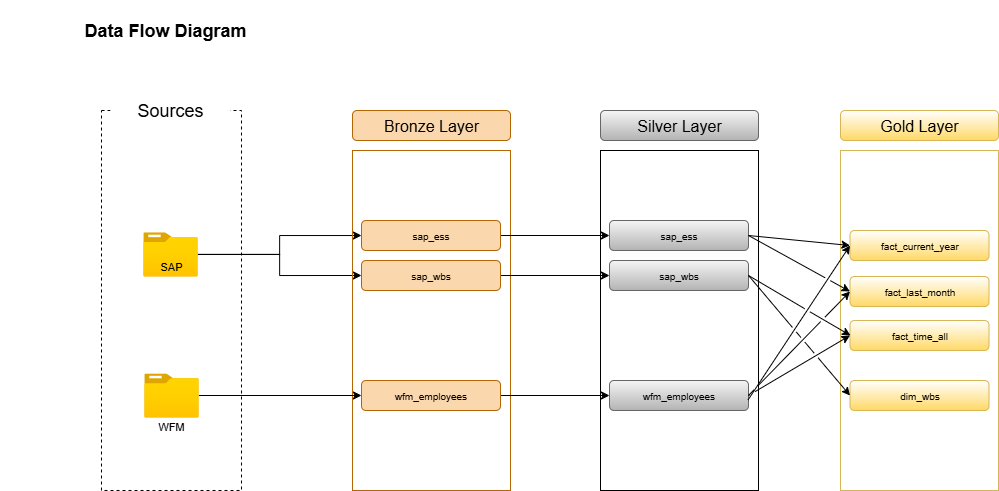

The diagram above was exported from draw.io. Its source (the exported page's mxGraphModel, read from the mxfile embedded in the PNG):
<mxGraphModel dx="983" dy="580" grid="1" gridSize="10" guides="1" tooltips="1" connect="1" arrows="1" fold="1" page="1" pageScale="1" pageWidth="827" pageHeight="1169" math="0" shadow="0">
  <root>
    <mxCell id="0" />
    <mxCell id="1" parent="0" />
    <mxCell id="_-So-G6JZP1gXvLWuwMC-1" value="&lt;b&gt;&lt;font style=&quot;font-size: 18px;&quot;&gt;Data Flow Diagram&lt;/font&gt;&lt;/b&gt;" style="rounded=0;whiteSpace=wrap;html=1;fillColor=none;strokeColor=none;" parent="1" vertex="1">
      <mxGeometry x="10" y="10" width="330" height="60" as="geometry" />
    </mxCell>
    <mxCell id="_-So-G6JZP1gXvLWuwMC-2" value="" style="rounded=0;whiteSpace=wrap;html=1;fillColor=none;dashed=1;" parent="1" vertex="1">
      <mxGeometry x="111" y="120" width="140" height="380" as="geometry" />
    </mxCell>
    <mxCell id="_-So-G6JZP1gXvLWuwMC-3" value="&lt;font style=&quot;font-size: 18px;&quot;&gt;Sources&lt;/font&gt;" style="rounded=1;whiteSpace=wrap;html=1;fillColor=default;strokeColor=none;" parent="1" vertex="1">
      <mxGeometry x="120" y="90" width="120" height="60" as="geometry" />
    </mxCell>
    <mxCell id="_-So-G6JZP1gXvLWuwMC-20" style="edgeStyle=orthogonalEdgeStyle;rounded=0;orthogonalLoop=1;jettySize=auto;html=1;" parent="1" source="_-So-G6JZP1gXvLWuwMC-4" target="_-So-G6JZP1gXvLWuwMC-17" edge="1">
      <mxGeometry relative="1" as="geometry" />
    </mxCell>
    <mxCell id="_-So-G6JZP1gXvLWuwMC-21" style="edgeStyle=orthogonalEdgeStyle;rounded=0;orthogonalLoop=1;jettySize=auto;html=1;entryX=0;entryY=0.5;entryDx=0;entryDy=0;" parent="1" source="_-So-G6JZP1gXvLWuwMC-4" target="_-So-G6JZP1gXvLWuwMC-18" edge="1">
      <mxGeometry relative="1" as="geometry" />
    </mxCell>
    <mxCell id="_-So-G6JZP1gXvLWuwMC-4" value="" style="image;aspect=fixed;html=1;points=[];align=center;fontSize=12;image=img/lib/azure2/general/Folder_Blank.svg;" parent="1" vertex="1">
      <mxGeometry x="152.75" y="241.77" width="54.5" height="44.23" as="geometry" />
    </mxCell>
    <mxCell id="_-So-G6JZP1gXvLWuwMC-8" value="&lt;font&gt;SAP&lt;/font&gt;" style="rounded=1;whiteSpace=wrap;html=1;fillColor=none;strokeColor=none;fontSize=11;" parent="1" vertex="1">
      <mxGeometry x="121" y="266" width="120" height="20" as="geometry" />
    </mxCell>
    <mxCell id="_-So-G6JZP1gXvLWuwMC-11" value="Bronze Layer" style="rounded=1;whiteSpace=wrap;html=1;fillColor=#fad7ac;strokeColor=#b46504;fontSize=16;" parent="1" vertex="1">
      <mxGeometry x="362" y="120" width="158" height="30" as="geometry" />
    </mxCell>
    <mxCell id="_-So-G6JZP1gXvLWuwMC-12" value="" style="rounded=0;whiteSpace=wrap;html=1;fillColor=none;strokeColor=#b46504;fontSize=16;" parent="1" vertex="1">
      <mxGeometry x="362" y="160" width="158" height="340" as="geometry" />
    </mxCell>
    <mxCell id="ldsSTnJfSurYdlAkaAct-9" style="edgeStyle=orthogonalEdgeStyle;rounded=0;orthogonalLoop=1;jettySize=auto;html=1;" parent="1" target="ldsSTnJfSurYdlAkaAct-3" edge="1">
      <mxGeometry relative="1" as="geometry">
        <mxPoint x="510" y="205" as="sourcePoint" />
      </mxGeometry>
    </mxCell>
    <mxCell id="ldsSTnJfSurYdlAkaAct-10" style="edgeStyle=orthogonalEdgeStyle;rounded=0;orthogonalLoop=1;jettySize=auto;html=1;exitX=1;exitY=0.5;exitDx=0;exitDy=0;" parent="1" source="_-So-G6JZP1gXvLWuwMC-17" target="ldsSTnJfSurYdlAkaAct-4" edge="1">
      <mxGeometry relative="1" as="geometry" />
    </mxCell>
    <mxCell id="_-So-G6JZP1gXvLWuwMC-17" value="sap_ess" style="rounded=1;whiteSpace=wrap;html=1;fillColor=#fad7ac;strokeColor=#b46504;fontSize=10;" parent="1" vertex="1">
      <mxGeometry x="371" y="230" width="139" height="30" as="geometry" />
    </mxCell>
    <mxCell id="ldsSTnJfSurYdlAkaAct-11" style="edgeStyle=orthogonalEdgeStyle;rounded=0;orthogonalLoop=1;jettySize=auto;html=1;exitX=1;exitY=0.5;exitDx=0;exitDy=0;" parent="1" source="_-So-G6JZP1gXvLWuwMC-18" target="ldsSTnJfSurYdlAkaAct-5" edge="1">
      <mxGeometry relative="1" as="geometry" />
    </mxCell>
    <mxCell id="_-So-G6JZP1gXvLWuwMC-18" value="sap_wbs" style="rounded=1;whiteSpace=wrap;html=1;fillColor=#fad7ac;strokeColor=#b46504;fontSize=10;" parent="1" vertex="1">
      <mxGeometry x="371" y="270" width="139" height="30" as="geometry" />
    </mxCell>
    <mxCell id="_-So-G6JZP1gXvLWuwMC-24" style="edgeStyle=orthogonalEdgeStyle;rounded=0;orthogonalLoop=1;jettySize=auto;html=1;" parent="1" source="_-So-G6JZP1gXvLWuwMC-27" target="_-So-G6JZP1gXvLWuwMC-30" edge="1">
      <mxGeometry relative="1" as="geometry" />
    </mxCell>
    <mxCell id="_-So-G6JZP1gXvLWuwMC-27" value="" style="image;aspect=fixed;html=1;points=[];align=center;fontSize=12;image=img/lib/azure2/general/Folder_Blank.svg;" parent="1" vertex="1">
      <mxGeometry x="153.75" y="382.89" width="54.5" height="44.23" as="geometry" />
    </mxCell>
    <mxCell id="_-So-G6JZP1gXvLWuwMC-28" value="&lt;font&gt;WFM&lt;/font&gt;" style="rounded=1;whiteSpace=wrap;html=1;fillColor=none;strokeColor=none;fontSize=11;" parent="1" vertex="1">
      <mxGeometry x="121" y="426" width="120" height="20" as="geometry" />
    </mxCell>
    <mxCell id="ldsSTnJfSurYdlAkaAct-12" style="edgeStyle=orthogonalEdgeStyle;rounded=0;orthogonalLoop=1;jettySize=auto;html=1;" parent="1" target="ldsSTnJfSurYdlAkaAct-6" edge="1">
      <mxGeometry relative="1" as="geometry">
        <mxPoint x="510" y="365" as="sourcePoint" />
      </mxGeometry>
    </mxCell>
    <mxCell id="ldsSTnJfSurYdlAkaAct-13" style="edgeStyle=orthogonalEdgeStyle;rounded=0;orthogonalLoop=1;jettySize=auto;html=1;" parent="1" source="_-So-G6JZP1gXvLWuwMC-30" target="ldsSTnJfSurYdlAkaAct-7" edge="1">
      <mxGeometry relative="1" as="geometry" />
    </mxCell>
    <mxCell id="_-So-G6JZP1gXvLWuwMC-30" value="wfm_employees" style="rounded=1;whiteSpace=wrap;html=1;fillColor=#fad7ac;strokeColor=#b46504;fontSize=10;" parent="1" vertex="1">
      <mxGeometry x="371" y="390" width="139" height="30" as="geometry" />
    </mxCell>
    <mxCell id="ldsSTnJfSurYdlAkaAct-14" style="edgeStyle=orthogonalEdgeStyle;rounded=0;orthogonalLoop=1;jettySize=auto;html=1;" parent="1" target="ldsSTnJfSurYdlAkaAct-8" edge="1">
      <mxGeometry relative="1" as="geometry">
        <mxPoint x="510" y="445" as="sourcePoint" />
      </mxGeometry>
    </mxCell>
    <mxCell id="ldsSTnJfSurYdlAkaAct-1" value="Silver Layer" style="rounded=1;whiteSpace=wrap;html=1;fillColor=#f5f5f5;strokeColor=#666666;fontSize=16;gradientColor=#b3b3b3;" parent="1" vertex="1">
      <mxGeometry x="610" y="120" width="158" height="30" as="geometry" />
    </mxCell>
    <mxCell id="ldsSTnJfSurYdlAkaAct-2" value="" style="rounded=0;whiteSpace=wrap;html=1;fillColor=none;fontSize=16;strokeColor=default;" parent="1" vertex="1">
      <mxGeometry x="610" y="160" width="158" height="340" as="geometry" />
    </mxCell>
    <mxCell id="ldsSTnJfSurYdlAkaAct-4" value="sap_ess" style="rounded=1;whiteSpace=wrap;html=1;fillColor=#f5f5f5;strokeColor=#666666;fontSize=10;gradientColor=#b3b3b3;" parent="1" vertex="1">
      <mxGeometry x="619" y="230" width="139" height="30" as="geometry" />
    </mxCell>
    <mxCell id="ldsSTnJfSurYdlAkaAct-5" value="sap_wbs" style="rounded=1;whiteSpace=wrap;html=1;fillColor=#f5f5f5;strokeColor=#666666;fontSize=10;gradientColor=#b3b3b3;" parent="1" vertex="1">
      <mxGeometry x="619" y="270" width="139" height="30" as="geometry" />
    </mxCell>
    <mxCell id="ldsSTnJfSurYdlAkaAct-7" value="wfm_employees" style="rounded=1;whiteSpace=wrap;html=1;fillColor=#f5f5f5;strokeColor=#666666;fontSize=10;gradientColor=#b3b3b3;" parent="1" vertex="1">
      <mxGeometry x="619" y="390" width="139" height="30" as="geometry" />
    </mxCell>
    <mxCell id="UxqbFNiShDq20qU9HtJH-1" value="Gold Layer" style="rounded=1;whiteSpace=wrap;html=1;fillColor=light-dark(#ffffff, #281d00);strokeColor=#d6b656;fontSize=16;gradientColor=#ffd966;" parent="1" vertex="1">
      <mxGeometry x="850" y="120" width="158" height="30" as="geometry" />
    </mxCell>
    <mxCell id="UxqbFNiShDq20qU9HtJH-2" value="" style="rounded=0;whiteSpace=wrap;html=1;fillColor=none;fontSize=16;strokeColor=#d6b656;gradientColor=#ffd966;" parent="1" vertex="1">
      <mxGeometry x="850" y="160" width="158" height="340" as="geometry" />
    </mxCell>
    <mxCell id="UxqbFNiShDq20qU9HtJH-4" value="fact_current_year" style="rounded=1;whiteSpace=wrap;html=1;fillColor=light-dark(#ffffff, #281d00);strokeColor=#d6b656;fontSize=10;gradientColor=#ffd966;" parent="1" vertex="1">
      <mxGeometry x="859.5" y="240" width="139" height="30" as="geometry" />
    </mxCell>
    <mxCell id="UxqbFNiShDq20qU9HtJH-5" value="fact_time_all" style="rounded=1;whiteSpace=wrap;html=1;fillColor=light-dark(#ffffff, #281d00);strokeColor=#d6b656;fontSize=10;gradientColor=#ffd966;" parent="1" vertex="1">
      <mxGeometry x="859.5" y="330" width="139" height="30" as="geometry" />
    </mxCell>
    <mxCell id="UxqbFNiShDq20qU9HtJH-10" value="" style="endArrow=classic;html=1;rounded=0;exitX=1;exitY=0.5;exitDx=0;exitDy=0;entryX=0;entryY=0.5;entryDx=0;entryDy=0;jumpStyle=gap;" parent="1" source="ldsSTnJfSurYdlAkaAct-4" target="UxqbFNiShDq20qU9HtJH-4" edge="1">
      <mxGeometry width="50" height="50" relative="1" as="geometry">
        <mxPoint x="820" y="260" as="sourcePoint" />
        <mxPoint x="922" y="260" as="targetPoint" />
      </mxGeometry>
    </mxCell>
    <mxCell id="UxqbFNiShDq20qU9HtJH-12" value="" style="endArrow=classic;html=1;rounded=0;exitX=1;exitY=0.5;exitDx=0;exitDy=0;entryX=0;entryY=0.5;entryDx=0;entryDy=0;jumpStyle=gap;" parent="1" target="UxqbFNiShDq20qU9HtJH-4" edge="1">
      <mxGeometry width="50" height="50" relative="1" as="geometry">
        <mxPoint x="757.5" y="409.5" as="sourcePoint" />
        <mxPoint x="859.5" y="320.5" as="targetPoint" />
      </mxGeometry>
    </mxCell>
    <mxCell id="UxqbFNiShDq20qU9HtJH-13" value="" style="endArrow=classic;html=1;rounded=0;exitX=1;exitY=0.5;exitDx=0;exitDy=0;entryX=0;entryY=0.5;entryDx=0;entryDy=0;jumpStyle=gap;" parent="1" source="ldsSTnJfSurYdlAkaAct-5" target="UxqbFNiShDq20qU9HtJH-5" edge="1">
      <mxGeometry width="50" height="50" relative="1" as="geometry">
        <mxPoint x="800" y="300" as="sourcePoint" />
        <mxPoint x="902" y="331" as="targetPoint" />
        <Array as="points">
          <mxPoint x="860" y="345" />
        </Array>
      </mxGeometry>
    </mxCell>
    <mxCell id="5TuFJVPnhp5oFoQEhm-v-2" value="fact_last_month" style="rounded=1;whiteSpace=wrap;html=1;fillColor=light-dark(#ffffff, #281d00);strokeColor=#d6b656;fontSize=10;gradientColor=#ffd966;" vertex="1" parent="1">
      <mxGeometry x="859.5" y="286" width="139" height="30" as="geometry" />
    </mxCell>
    <mxCell id="5TuFJVPnhp5oFoQEhm-v-4" value="" style="endArrow=classic;html=1;rounded=0;exitX=1;exitY=0.5;exitDx=0;exitDy=0;entryX=0;entryY=0.5;entryDx=0;entryDy=0;jumpStyle=gap;" edge="1" parent="1" source="ldsSTnJfSurYdlAkaAct-4" target="5TuFJVPnhp5oFoQEhm-v-2">
      <mxGeometry width="50" height="50" relative="1" as="geometry">
        <mxPoint x="800" y="270" as="sourcePoint" />
        <mxPoint x="902" y="280" as="targetPoint" />
      </mxGeometry>
    </mxCell>
    <mxCell id="5TuFJVPnhp5oFoQEhm-v-5" value="" style="endArrow=classic;html=1;rounded=0;exitX=1;exitY=0.5;exitDx=0;exitDy=0;entryX=0;entryY=0.5;entryDx=0;entryDy=0;jumpStyle=gap;" edge="1" parent="1" source="ldsSTnJfSurYdlAkaAct-7" target="UxqbFNiShDq20qU9HtJH-5">
      <mxGeometry width="50" height="50" relative="1" as="geometry">
        <mxPoint x="790" y="320" as="sourcePoint" />
        <mxPoint x="892" y="376" as="targetPoint" />
      </mxGeometry>
    </mxCell>
    <mxCell id="5TuFJVPnhp5oFoQEhm-v-6" value="" style="endArrow=classic;html=1;rounded=0;exitX=1;exitY=0.5;exitDx=0;exitDy=0;entryX=0;entryY=0.5;entryDx=0;entryDy=0;jumpStyle=gap;" edge="1" parent="1" source="ldsSTnJfSurYdlAkaAct-7" target="5TuFJVPnhp5oFoQEhm-v-2">
      <mxGeometry width="50" height="50" relative="1" as="geometry">
        <mxPoint x="820" y="460" as="sourcePoint" />
        <mxPoint x="922" y="400" as="targetPoint" />
      </mxGeometry>
    </mxCell>
    <mxCell id="5TuFJVPnhp5oFoQEhm-v-7" value="dim_wbs" style="rounded=1;whiteSpace=wrap;html=1;fillColor=light-dark(#ffffff, #281d00);strokeColor=#d6b656;fontSize=10;gradientColor=#ffd966;" vertex="1" parent="1">
      <mxGeometry x="859.5" y="390" width="139" height="30" as="geometry" />
    </mxCell>
    <mxCell id="5TuFJVPnhp5oFoQEhm-v-9" value="" style="endArrow=classic;html=1;rounded=0;exitX=1;exitY=0.5;exitDx=0;exitDy=0;entryX=0;entryY=0.5;entryDx=0;entryDy=0;jumpStyle=gap;" edge="1" parent="1" source="ldsSTnJfSurYdlAkaAct-5">
      <mxGeometry width="50" height="50" relative="1" as="geometry">
        <mxPoint x="735.5000000000002" y="310" as="sourcePoint" />
        <mxPoint x="859.5" y="405" as="targetPoint" />
        <Array as="points">
          <mxPoint x="859.5" y="405" />
        </Array>
      </mxGeometry>
    </mxCell>
  </root>
</mxGraphModel>